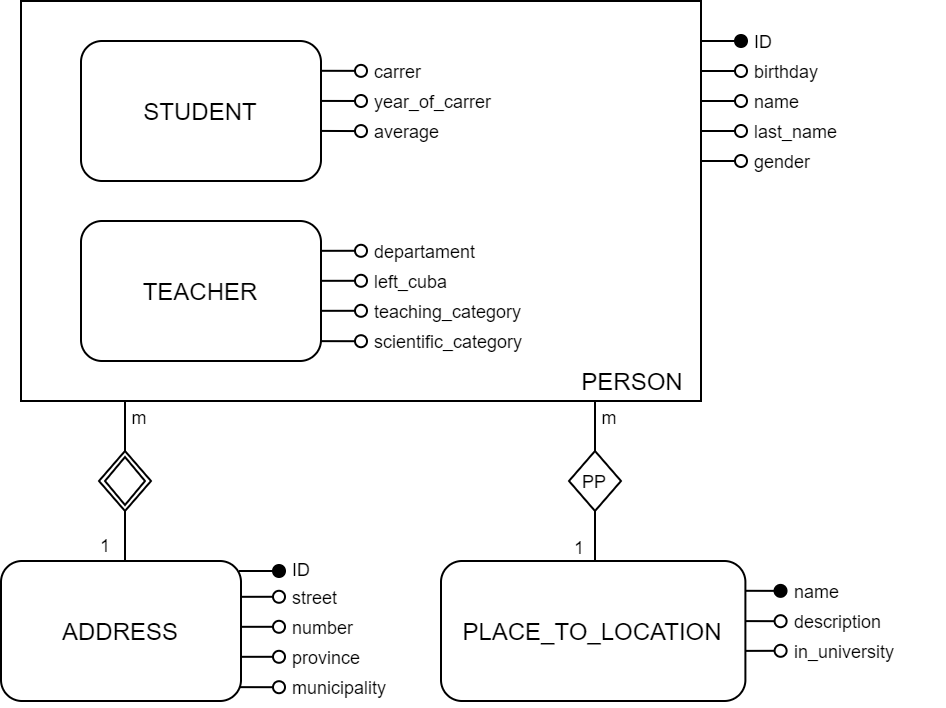

The diagram above was exported from draw.io. Its source (the exported page's mxGraphModel, read from the mxfile embedded in the PNG):
<mxGraphModel dx="980" dy="611" grid="0" gridSize="1" guides="1" tooltips="1" connect="1" arrows="1" fold="1" page="1" pageScale="1" pageWidth="850" pageHeight="1100" math="0" shadow="0">
  <root>
    <mxCell id="0" />
    <mxCell id="1" parent="0" />
    <mxCell id="n5v5q2490240LerTY95R-4" value="PERSON&amp;nbsp;&amp;nbsp;" style="rounded=0;whiteSpace=wrap;html=1;verticalAlign=bottom;align=right;" parent="1" vertex="1">
      <mxGeometry x="260" y="120" width="340" height="200" as="geometry" />
    </mxCell>
    <mxCell id="n5v5q2490240LerTY95R-32" value="" style="group;" parent="1" vertex="1" connectable="0">
      <mxGeometry x="290" y="230" width="205" height="70" as="geometry" />
    </mxCell>
    <mxCell id="n5v5q2490240LerTY95R-17" value="" style="group;" parent="n5v5q2490240LerTY95R-32" vertex="1" connectable="0">
      <mxGeometry width="140" height="70" as="geometry" />
    </mxCell>
    <mxCell id="n5v5q2490240LerTY95R-3" value="TEACHER" style="rounded=1;whiteSpace=wrap;html=1;verticalAlign=middle;align=center;" parent="n5v5q2490240LerTY95R-17" vertex="1">
      <mxGeometry width="120" height="70" as="geometry" />
    </mxCell>
    <mxCell id="n5v5q2490240LerTY95R-10" style="edgeStyle=orthogonalEdgeStyle;rounded=0;orthogonalLoop=1;jettySize=auto;html=1;exitX=1;exitY=0.25;exitDx=0;exitDy=0;endArrow=oval;endFill=0;" parent="n5v5q2490240LerTY95R-17" edge="1">
      <mxGeometry relative="1" as="geometry">
        <mxPoint x="140" y="14.89058252427185" as="targetPoint" />
        <mxPoint x="120" y="14.910000000000082" as="sourcePoint" />
        <Array as="points">
          <mxPoint x="120" y="15" />
          <mxPoint x="120" y="15" />
        </Array>
      </mxGeometry>
    </mxCell>
    <mxCell id="n5v5q2490240LerTY95R-11" style="edgeStyle=orthogonalEdgeStyle;rounded=0;orthogonalLoop=1;jettySize=auto;html=1;exitX=1;exitY=0.5;exitDx=0;exitDy=0;endArrow=oval;endFill=0;" parent="n5v5q2490240LerTY95R-17" edge="1">
      <mxGeometry relative="1" as="geometry">
        <mxPoint x="140" y="29.84203883495144" as="targetPoint" />
        <mxPoint x="120" y="29.910000000000082" as="sourcePoint" />
      </mxGeometry>
    </mxCell>
    <mxCell id="n5v5q2490240LerTY95R-12" style="edgeStyle=orthogonalEdgeStyle;rounded=0;orthogonalLoop=1;jettySize=auto;html=1;exitX=1;exitY=0.75;exitDx=0;exitDy=0;endArrow=oval;endFill=0;" parent="n5v5q2490240LerTY95R-17" edge="1">
      <mxGeometry relative="1" as="geometry">
        <mxPoint x="140" y="44.987669902912614" as="targetPoint" />
        <mxPoint x="120" y="44.910000000000025" as="sourcePoint" />
      </mxGeometry>
    </mxCell>
    <mxCell id="n5v5q2490240LerTY95R-13" style="edgeStyle=orthogonalEdgeStyle;rounded=0;orthogonalLoop=1;jettySize=auto;html=1;exitX=1;exitY=0.5;exitDx=0;exitDy=0;endArrow=oval;endFill=0;" parent="n5v5q2490240LerTY95R-17" edge="1">
      <mxGeometry relative="1" as="geometry">
        <mxPoint x="140" y="60.00203883495146" as="targetPoint" />
        <mxPoint x="120" y="60.07000000000011" as="sourcePoint" />
      </mxGeometry>
    </mxCell>
    <mxCell id="n5v5q2490240LerTY95R-31" value="" style="group;" parent="n5v5q2490240LerTY95R-32" vertex="1" connectable="0">
      <mxGeometry x="145" y="10" width="60" height="60" as="geometry" />
    </mxCell>
    <mxCell id="n5v5q2490240LerTY95R-23" value="departament" style="text;html=1;align=left;verticalAlign=middle;whiteSpace=wrap;rounded=0;fontSize=9;" parent="n5v5q2490240LerTY95R-31" vertex="1">
      <mxGeometry width="60" height="10" as="geometry" />
    </mxCell>
    <mxCell id="n5v5q2490240LerTY95R-24" value="teaching_category" style="text;html=1;align=left;verticalAlign=middle;whiteSpace=wrap;rounded=0;fontSize=9;" parent="n5v5q2490240LerTY95R-31" vertex="1">
      <mxGeometry y="30" width="60" height="10" as="geometry" />
    </mxCell>
    <mxCell id="n5v5q2490240LerTY95R-25" value="left_cuba" style="text;html=1;align=left;verticalAlign=middle;whiteSpace=wrap;rounded=0;fontSize=9;" parent="n5v5q2490240LerTY95R-31" vertex="1">
      <mxGeometry y="10" width="60" height="20" as="geometry" />
    </mxCell>
    <mxCell id="n5v5q2490240LerTY95R-26" value="scientific_category" style="text;html=1;align=left;verticalAlign=middle;whiteSpace=wrap;rounded=0;fontSize=9;" parent="n5v5q2490240LerTY95R-31" vertex="1">
      <mxGeometry y="40" width="60" height="20" as="geometry" />
    </mxCell>
    <mxCell id="n5v5q2490240LerTY95R-34" value="" style="group;" parent="1" vertex="1" connectable="0">
      <mxGeometry x="290" y="140" width="205" height="70" as="geometry" />
    </mxCell>
    <mxCell id="n5v5q2490240LerTY95R-18" value="" style="group;" parent="n5v5q2490240LerTY95R-34" vertex="1" connectable="0">
      <mxGeometry width="140" height="70" as="geometry" />
    </mxCell>
    <mxCell id="n5v5q2490240LerTY95R-2" value="STUDENT" style="rounded=1;whiteSpace=wrap;html=1;align=center;verticalAlign=middle;" parent="n5v5q2490240LerTY95R-18" vertex="1">
      <mxGeometry width="120" height="70" as="geometry" />
    </mxCell>
    <mxCell id="n5v5q2490240LerTY95R-14" style="edgeStyle=orthogonalEdgeStyle;rounded=0;orthogonalLoop=1;jettySize=auto;html=1;exitX=1;exitY=0.25;exitDx=0;exitDy=0;endArrow=oval;endFill=0;" parent="n5v5q2490240LerTY95R-18" edge="1">
      <mxGeometry relative="1" as="geometry">
        <mxPoint x="140" y="14.94058252427186" as="targetPoint" />
        <mxPoint x="120" y="14.960000000000093" as="sourcePoint" />
        <Array as="points">
          <mxPoint x="140" y="14.960000000000036" />
          <mxPoint x="140" y="14.960000000000036" />
        </Array>
      </mxGeometry>
    </mxCell>
    <mxCell id="n5v5q2490240LerTY95R-15" style="edgeStyle=orthogonalEdgeStyle;rounded=0;orthogonalLoop=1;jettySize=auto;html=1;exitX=1;exitY=0.5;exitDx=0;exitDy=0;endArrow=oval;endFill=0;" parent="n5v5q2490240LerTY95R-18" edge="1">
      <mxGeometry relative="1" as="geometry">
        <mxPoint x="140" y="29.892038834951393" as="targetPoint" />
        <mxPoint x="120" y="29.960000000000093" as="sourcePoint" />
      </mxGeometry>
    </mxCell>
    <mxCell id="n5v5q2490240LerTY95R-16" style="edgeStyle=orthogonalEdgeStyle;rounded=0;orthogonalLoop=1;jettySize=auto;html=1;exitX=1;exitY=0.75;exitDx=0;exitDy=0;endArrow=oval;endFill=0;" parent="n5v5q2490240LerTY95R-18" edge="1">
      <mxGeometry relative="1" as="geometry">
        <mxPoint x="140" y="45.03766990291257" as="targetPoint" />
        <mxPoint x="120" y="44.96000000000009" as="sourcePoint" />
      </mxGeometry>
    </mxCell>
    <mxCell id="n5v5q2490240LerTY95R-33" value="" style="group;" parent="n5v5q2490240LerTY95R-34" vertex="1" connectable="0">
      <mxGeometry x="145" y="10" width="60" height="40" as="geometry" />
    </mxCell>
    <mxCell id="n5v5q2490240LerTY95R-20" value="carrer" style="text;html=1;align=left;verticalAlign=middle;whiteSpace=wrap;rounded=0;fontSize=9;" parent="n5v5q2490240LerTY95R-33" vertex="1">
      <mxGeometry width="60" height="10" as="geometry" />
    </mxCell>
    <mxCell id="n5v5q2490240LerTY95R-27" value="average" style="text;html=1;align=left;verticalAlign=middle;whiteSpace=wrap;rounded=0;fontSize=9;" parent="n5v5q2490240LerTY95R-33" vertex="1">
      <mxGeometry y="30" width="60" height="10" as="geometry" />
    </mxCell>
    <mxCell id="n5v5q2490240LerTY95R-28" value="year_of_carrer" style="text;html=1;align=left;verticalAlign=middle;whiteSpace=wrap;rounded=0;fontSize=9;" parent="n5v5q2490240LerTY95R-33" vertex="1">
      <mxGeometry y="10" width="60" height="20" as="geometry" />
    </mxCell>
    <mxCell id="n5v5q2490240LerTY95R-53" style="edgeStyle=orthogonalEdgeStyle;rounded=0;orthogonalLoop=1;jettySize=auto;html=1;exitX=1;exitY=0.25;exitDx=0;exitDy=0;fontSize=9;endArrow=oval;endFill=0;" parent="1" edge="1">
      <mxGeometry relative="1" as="geometry">
        <mxPoint x="620" y="185" as="targetPoint" />
        <mxPoint x="600" y="185" as="sourcePoint" />
      </mxGeometry>
    </mxCell>
    <mxCell id="n5v5q2490240LerTY95R-54" style="edgeStyle=orthogonalEdgeStyle;rounded=0;orthogonalLoop=1;jettySize=auto;html=1;exitX=1;exitY=0.25;exitDx=0;exitDy=0;fontSize=9;endArrow=oval;endFill=0;" parent="1" edge="1">
      <mxGeometry relative="1" as="geometry">
        <mxPoint x="620" y="155" as="targetPoint" />
        <mxPoint x="600" y="155" as="sourcePoint" />
      </mxGeometry>
    </mxCell>
    <mxCell id="n5v5q2490240LerTY95R-55" style="edgeStyle=orthogonalEdgeStyle;rounded=0;orthogonalLoop=1;jettySize=auto;html=1;exitX=1;exitY=0.25;exitDx=0;exitDy=0;fontSize=9;endArrow=oval;endFill=0;" parent="1" edge="1">
      <mxGeometry relative="1" as="geometry">
        <mxPoint x="620" y="200" as="targetPoint" />
        <mxPoint x="600" y="200" as="sourcePoint" />
      </mxGeometry>
    </mxCell>
    <mxCell id="n5v5q2490240LerTY95R-56" style="edgeStyle=orthogonalEdgeStyle;rounded=0;orthogonalLoop=1;jettySize=auto;html=1;exitX=1;exitY=0.25;exitDx=0;exitDy=0;fontSize=9;endArrow=oval;endFill=0;" parent="1" edge="1">
      <mxGeometry relative="1" as="geometry">
        <mxPoint x="620" y="170" as="targetPoint" />
        <mxPoint x="600" y="170" as="sourcePoint" />
      </mxGeometry>
    </mxCell>
    <mxCell id="n5v5q2490240LerTY95R-57" style="edgeStyle=orthogonalEdgeStyle;rounded=0;orthogonalLoop=1;jettySize=auto;html=1;exitX=1;exitY=0.25;exitDx=0;exitDy=0;fontSize=9;endArrow=oval;endFill=1;" parent="1" edge="1">
      <mxGeometry relative="1" as="geometry">
        <mxPoint x="620" y="140" as="targetPoint" />
        <mxPoint x="600" y="140" as="sourcePoint" />
      </mxGeometry>
    </mxCell>
    <mxCell id="n5v5q2490240LerTY95R-58" value="name" style="text;html=1;align=left;verticalAlign=middle;whiteSpace=wrap;rounded=0;fontSize=9;" parent="1" vertex="1">
      <mxGeometry x="625" y="160" width="60" height="20" as="geometry" />
    </mxCell>
    <mxCell id="n5v5q2490240LerTY95R-59" value="gender" style="text;html=1;align=left;verticalAlign=middle;whiteSpace=wrap;rounded=0;fontSize=9;" parent="1" vertex="1">
      <mxGeometry x="625" y="190" width="60" height="20" as="geometry" />
    </mxCell>
    <mxCell id="n5v5q2490240LerTY95R-61" value="ID" style="text;html=1;align=left;verticalAlign=middle;whiteSpace=wrap;rounded=0;fontSize=9;" parent="1" vertex="1">
      <mxGeometry x="625" y="130" width="60" height="20" as="geometry" />
    </mxCell>
    <mxCell id="n5v5q2490240LerTY95R-62" value="birthday" style="text;html=1;align=left;verticalAlign=middle;whiteSpace=wrap;rounded=0;fontSize=9;" parent="1" vertex="1">
      <mxGeometry x="625" y="150" width="60" height="10" as="geometry" />
    </mxCell>
    <mxCell id="n5v5q2490240LerTY95R-63" value="last_name" style="text;html=1;align=left;verticalAlign=middle;whiteSpace=wrap;rounded=0;fontSize=9;" parent="1" vertex="1">
      <mxGeometry x="625" y="180" width="60" height="10" as="geometry" />
    </mxCell>
    <mxCell id="n5v5q2490240LerTY95R-89" value="" style="group;" parent="1" vertex="1" connectable="0">
      <mxGeometry x="470" y="400" width="251.09756097560978" height="70" as="geometry" />
    </mxCell>
    <mxCell id="n5v5q2490240LerTY95R-86" value="" style="group;" parent="n5v5q2490240LerTY95R-89" vertex="1" connectable="0">
      <mxGeometry x="175" y="10" width="76.09756097560978" height="40" as="geometry" />
    </mxCell>
    <mxCell id="n5v5q2490240LerTY95R-83" value="name" style="text;html=1;align=left;verticalAlign=middle;whiteSpace=wrap;rounded=0;fontSize=9;" parent="n5v5q2490240LerTY95R-86" vertex="1">
      <mxGeometry width="76.09756097560977" height="10" as="geometry" />
    </mxCell>
    <mxCell id="n5v5q2490240LerTY95R-84" value="in_university" style="text;html=1;align=left;verticalAlign=middle;whiteSpace=wrap;rounded=0;fontSize=9;" parent="n5v5q2490240LerTY95R-86" vertex="1">
      <mxGeometry y="30" width="76.09756097560977" height="10" as="geometry" />
    </mxCell>
    <mxCell id="n5v5q2490240LerTY95R-85" value="description" style="text;html=1;align=left;verticalAlign=middle;whiteSpace=wrap;rounded=0;fontSize=9;" parent="n5v5q2490240LerTY95R-86" vertex="1">
      <mxGeometry y="10" width="76.09756097560977" height="20" as="geometry" />
    </mxCell>
    <mxCell id="n5v5q2490240LerTY95R-88" value="" style="group;" parent="n5v5q2490240LerTY95R-89" vertex="1" connectable="0">
      <mxGeometry width="169.76097560975614" height="70" as="geometry" />
    </mxCell>
    <mxCell id="n5v5q2490240LerTY95R-78" value="PLACE_TO_LOCATION" style="rounded=1;whiteSpace=wrap;html=1;align=center;verticalAlign=middle;" parent="n5v5q2490240LerTY95R-88" vertex="1">
      <mxGeometry width="152.19512195121953" height="70" as="geometry" />
    </mxCell>
    <mxCell id="n5v5q2490240LerTY95R-87" value="" style="group;" parent="n5v5q2490240LerTY95R-88" vertex="1" connectable="0">
      <mxGeometry x="152.2" y="14.960000000000036" width="17.560975609756156" height="30.01766990291253" as="geometry" />
    </mxCell>
    <mxCell id="n5v5q2490240LerTY95R-79" style="edgeStyle=orthogonalEdgeStyle;rounded=0;orthogonalLoop=1;jettySize=auto;html=1;endArrow=oval;endFill=1;" parent="n5v5q2490240LerTY95R-87" edge="1">
      <mxGeometry relative="1" as="geometry">
        <mxPoint x="17.560975609756156" y="-0.01941747572817576" as="targetPoint" />
        <mxPoint y="0.03999999999996362" as="sourcePoint" />
        <Array as="points">
          <mxPoint x="17.560975609756156" />
          <mxPoint x="17.560975609756156" />
        </Array>
      </mxGeometry>
    </mxCell>
    <mxCell id="n5v5q2490240LerTY95R-80" style="edgeStyle=orthogonalEdgeStyle;rounded=0;orthogonalLoop=1;jettySize=auto;html=1;endArrow=oval;endFill=0;" parent="n5v5q2490240LerTY95R-87" edge="1">
      <mxGeometry relative="1" as="geometry">
        <mxPoint x="17.560975609756156" y="14.982038834951368" as="targetPoint" />
        <mxPoint y="15.089999999999975" as="sourcePoint" />
      </mxGeometry>
    </mxCell>
    <mxCell id="n5v5q2490240LerTY95R-81" style="edgeStyle=orthogonalEdgeStyle;rounded=0;orthogonalLoop=1;jettySize=auto;html=1;endArrow=oval;endFill=0;" parent="n5v5q2490240LerTY95R-87" edge="1">
      <mxGeometry relative="1" as="geometry">
        <mxPoint x="17.560975609756156" y="30.01766990291253" as="targetPoint" />
        <mxPoint y="29.980000000000018" as="sourcePoint" />
      </mxGeometry>
    </mxCell>
    <mxCell id="n5v5q2490240LerTY95R-124" value="" style="group;" parent="1" vertex="1" connectable="0">
      <mxGeometry x="532" y="320" width="30" height="80" as="geometry" />
    </mxCell>
    <mxCell id="n5v5q2490240LerTY95R-125" value="m" style="text;html=1;align=center;verticalAlign=middle;whiteSpace=wrap;rounded=0;fontSize=9;" parent="n5v5q2490240LerTY95R-124" vertex="1">
      <mxGeometry x="15" width="15" height="15" as="geometry" />
    </mxCell>
    <mxCell id="n5v5q2490240LerTY95R-126" value="" style="group;" parent="n5v5q2490240LerTY95R-124" vertex="1" connectable="0">
      <mxGeometry x="2" y="25" width="26" height="30" as="geometry" />
    </mxCell>
    <mxCell id="n5v5q2490240LerTY95R-127" value="PP" style="rhombus;whiteSpace=wrap;html=1;fontSize=9;" parent="n5v5q2490240LerTY95R-126" vertex="1">
      <mxGeometry width="26" height="30" as="geometry" />
    </mxCell>
    <mxCell id="n5v5q2490240LerTY95R-128" value="1" style="text;html=1;align=center;verticalAlign=middle;whiteSpace=wrap;rounded=0;fontSize=9;" parent="n5v5q2490240LerTY95R-124" vertex="1">
      <mxGeometry y="65" width="15" height="15" as="geometry" />
    </mxCell>
    <mxCell id="n5v5q2490240LerTY95R-129" style="edgeStyle=orthogonalEdgeStyle;rounded=0;orthogonalLoop=1;jettySize=auto;html=1;exitX=0.5;exitY=1;exitDx=0;exitDy=0;fontSize=9;endArrow=none;endFill=0;startArrow=none;entryX=1;entryY=1;entryDx=0;entryDy=0;" parent="n5v5q2490240LerTY95R-124" source="n5v5q2490240LerTY95R-127" target="n5v5q2490240LerTY95R-128" edge="1">
      <mxGeometry relative="1" as="geometry">
        <mxPoint x="-15" y="70.00000000000006" as="targetPoint" />
      </mxGeometry>
    </mxCell>
    <mxCell id="n5v5q2490240LerTY95R-130" value="" style="edgeStyle=orthogonalEdgeStyle;rounded=0;orthogonalLoop=1;jettySize=auto;html=1;entryX=0.5;entryY=0;entryDx=0;entryDy=0;fontSize=9;endArrow=none;endFill=0;" parent="1" target="n5v5q2490240LerTY95R-127" edge="1">
      <mxGeometry relative="1" as="geometry">
        <mxPoint x="547" y="320" as="sourcePoint" />
        <mxPoint x="441.9968292682927" y="397" as="targetPoint" />
        <Array as="points">
          <mxPoint x="547" y="320" />
        </Array>
      </mxGeometry>
    </mxCell>
    <mxCell id="n5v5q2490240LerTY95R-136" value="" style="group;" parent="1" vertex="1" connectable="0">
      <mxGeometry x="299" y="320" width="28" height="80" as="geometry" />
    </mxCell>
    <mxCell id="n5v5q2490240LerTY95R-116" value="" style="edgeStyle=orthogonalEdgeStyle;rounded=0;orthogonalLoop=1;jettySize=auto;html=1;entryX=0.5;entryY=0;entryDx=0;entryDy=0;fontSize=9;endArrow=none;endFill=0;" parent="n5v5q2490240LerTY95R-136" target="n5v5q2490240LerTY95R-113" edge="1">
      <mxGeometry relative="1" as="geometry">
        <mxPoint x="13" as="sourcePoint" />
        <mxPoint x="-92.00317073170731" y="77" as="targetPoint" />
        <Array as="points">
          <mxPoint x="13" />
        </Array>
      </mxGeometry>
    </mxCell>
    <mxCell id="n5v5q2490240LerTY95R-112" value="" style="group;shadow=0;rounded=0;sketch=0;" parent="n5v5q2490240LerTY95R-136" vertex="1" connectable="0">
      <mxGeometry y="25" width="26" height="30" as="geometry" />
    </mxCell>
    <mxCell id="n5v5q2490240LerTY95R-113" value="" style="rhombus;whiteSpace=wrap;html=1;fontSize=9;" parent="n5v5q2490240LerTY95R-112" vertex="1">
      <mxGeometry width="26" height="30" as="geometry" />
    </mxCell>
    <mxCell id="n5v5q2490240LerTY95R-134" value="" style="group;shadow=0;rounded=0;sketch=0;" parent="n5v5q2490240LerTY95R-112" vertex="1" connectable="0">
      <mxGeometry x="3" y="3" width="20" height="24" as="geometry" />
    </mxCell>
    <mxCell id="n5v5q2490240LerTY95R-135" value="" style="rhombus;whiteSpace=wrap;html=1;fontSize=9;" parent="n5v5q2490240LerTY95R-134" vertex="1">
      <mxGeometry width="20" height="24" as="geometry" />
    </mxCell>
    <mxCell id="nLhx5XwQkWYy_mrycCoC-2" value="m" style="text;html=1;align=center;verticalAlign=middle;whiteSpace=wrap;rounded=0;fontSize=9;" parent="n5v5q2490240LerTY95R-136" vertex="1">
      <mxGeometry x="13" width="15" height="15" as="geometry" />
    </mxCell>
    <mxCell id="nLhx5XwQkWYy_mrycCoC-3" value="" style="group;" parent="n5v5q2490240LerTY95R-136" vertex="1" connectable="0">
      <mxGeometry x="-2" y="65" width="15" height="15" as="geometry" />
    </mxCell>
    <mxCell id="n5v5q2490240LerTY95R-115" style="edgeStyle=orthogonalEdgeStyle;rounded=0;orthogonalLoop=1;jettySize=auto;html=1;exitX=0.5;exitY=1;exitDx=0;exitDy=0;fontSize=9;endArrow=none;endFill=0;startArrow=none;entryX=1;entryY=1;entryDx=0;entryDy=0;" parent="nLhx5XwQkWYy_mrycCoC-3" source="n5v5q2490240LerTY95R-113" edge="1">
      <mxGeometry relative="1" as="geometry">
        <mxPoint x="15" y="15" as="targetPoint" />
      </mxGeometry>
    </mxCell>
    <mxCell id="z9zVP72riOogjU9p1DcZ-1" value="1" style="text;html=1;align=center;verticalAlign=middle;whiteSpace=wrap;rounded=0;fontSize=9;" parent="nLhx5XwQkWYy_mrycCoC-3" vertex="1">
      <mxGeometry x="-2" y="-1" width="15" height="15" as="geometry" />
    </mxCell>
    <mxCell id="r4EWbiGr2uifs1ktF_B7-10" value="" style="group" parent="1" vertex="1" connectable="0">
      <mxGeometry x="250" y="394" width="204" height="79" as="geometry" />
    </mxCell>
    <mxCell id="r4EWbiGr2uifs1ktF_B7-7" value="" style="group" parent="r4EWbiGr2uifs1ktF_B7-10" vertex="1" connectable="0">
      <mxGeometry x="144" width="60" height="79" as="geometry" />
    </mxCell>
    <mxCell id="n5v5q2490240LerTY95R-47" value="" style="group;" parent="r4EWbiGr2uifs1ktF_B7-7" vertex="1" connectable="0">
      <mxGeometry y="19" width="60" height="60" as="geometry" />
    </mxCell>
    <mxCell id="n5v5q2490240LerTY95R-43" value="street" style="text;html=1;align=left;verticalAlign=middle;whiteSpace=wrap;rounded=0;fontSize=9;" parent="n5v5q2490240LerTY95R-47" vertex="1">
      <mxGeometry width="60" height="10" as="geometry" />
    </mxCell>
    <mxCell id="n5v5q2490240LerTY95R-44" value="province" style="text;html=1;align=left;verticalAlign=middle;whiteSpace=wrap;rounded=0;fontSize=9;" parent="n5v5q2490240LerTY95R-47" vertex="1">
      <mxGeometry y="30" width="60" height="10" as="geometry" />
    </mxCell>
    <mxCell id="n5v5q2490240LerTY95R-45" value="number" style="text;html=1;align=left;verticalAlign=middle;whiteSpace=wrap;rounded=0;fontSize=9;" parent="n5v5q2490240LerTY95R-47" vertex="1">
      <mxGeometry y="10" width="60" height="20" as="geometry" />
    </mxCell>
    <mxCell id="n5v5q2490240LerTY95R-46" value="municipality" style="text;html=1;align=left;verticalAlign=middle;whiteSpace=wrap;rounded=0;fontSize=9;" parent="n5v5q2490240LerTY95R-47" vertex="1">
      <mxGeometry y="40" width="60" height="20" as="geometry" />
    </mxCell>
    <mxCell id="r4EWbiGr2uifs1ktF_B7-2" value="ID" style="text;html=1;align=left;verticalAlign=middle;whiteSpace=wrap;rounded=0;fontSize=9;" parent="r4EWbiGr2uifs1ktF_B7-7" vertex="1">
      <mxGeometry width="60" height="20" as="geometry" />
    </mxCell>
    <mxCell id="r4EWbiGr2uifs1ktF_B7-9" value="" style="group" parent="r4EWbiGr2uifs1ktF_B7-10" vertex="1" connectable="0">
      <mxGeometry y="6" width="139" height="70" as="geometry" />
    </mxCell>
    <mxCell id="r4EWbiGr2uifs1ktF_B7-8" value="" style="group" parent="r4EWbiGr2uifs1ktF_B7-9" vertex="1" connectable="0">
      <mxGeometry x="119" y="5" width="20" height="58.07000000000011" as="geometry" />
    </mxCell>
    <mxCell id="n5v5q2490240LerTY95R-38" style="edgeStyle=orthogonalEdgeStyle;rounded=0;orthogonalLoop=1;jettySize=auto;html=1;exitX=1;exitY=0.25;exitDx=0;exitDy=0;endArrow=oval;endFill=0;" parent="r4EWbiGr2uifs1ktF_B7-8" edge="1">
      <mxGeometry relative="1" as="geometry">
        <mxPoint x="20" y="12.89058252427185" as="targetPoint" />
        <mxPoint y="12.910000000000082" as="sourcePoint" />
        <Array as="points">
          <mxPoint y="13" />
          <mxPoint y="13" />
        </Array>
      </mxGeometry>
    </mxCell>
    <mxCell id="n5v5q2490240LerTY95R-39" style="edgeStyle=orthogonalEdgeStyle;rounded=0;orthogonalLoop=1;jettySize=auto;html=1;exitX=1;exitY=0.5;exitDx=0;exitDy=0;endArrow=oval;endFill=0;" parent="r4EWbiGr2uifs1ktF_B7-8" edge="1">
      <mxGeometry relative="1" as="geometry">
        <mxPoint x="20" y="27.84203883495144" as="targetPoint" />
        <mxPoint y="27.910000000000082" as="sourcePoint" />
      </mxGeometry>
    </mxCell>
    <mxCell id="n5v5q2490240LerTY95R-40" style="edgeStyle=orthogonalEdgeStyle;rounded=0;orthogonalLoop=1;jettySize=auto;html=1;exitX=1;exitY=0.75;exitDx=0;exitDy=0;endArrow=oval;endFill=0;" parent="r4EWbiGr2uifs1ktF_B7-8" edge="1">
      <mxGeometry relative="1" as="geometry">
        <mxPoint x="20" y="42.987669902912614" as="targetPoint" />
        <mxPoint y="42.910000000000025" as="sourcePoint" />
      </mxGeometry>
    </mxCell>
    <mxCell id="n5v5q2490240LerTY95R-41" style="edgeStyle=orthogonalEdgeStyle;rounded=0;orthogonalLoop=1;jettySize=auto;html=1;exitX=1;exitY=0.5;exitDx=0;exitDy=0;endArrow=oval;endFill=0;" parent="r4EWbiGr2uifs1ktF_B7-8" edge="1">
      <mxGeometry relative="1" as="geometry">
        <mxPoint x="20" y="58.00203883495146" as="targetPoint" />
        <mxPoint y="58.07000000000011" as="sourcePoint" />
      </mxGeometry>
    </mxCell>
    <mxCell id="r4EWbiGr2uifs1ktF_B7-1" style="edgeStyle=orthogonalEdgeStyle;rounded=0;orthogonalLoop=1;jettySize=auto;html=1;exitX=1;exitY=0.25;exitDx=0;exitDy=0;fontSize=9;endArrow=oval;endFill=1;" parent="r4EWbiGr2uifs1ktF_B7-8" edge="1">
      <mxGeometry relative="1" as="geometry">
        <mxPoint x="20" as="targetPoint" />
        <mxPoint as="sourcePoint" />
      </mxGeometry>
    </mxCell>
    <mxCell id="n5v5q2490240LerTY95R-37" value="ADDRESS" style="rounded=1;whiteSpace=wrap;html=1;verticalAlign=middle;align=center;" parent="r4EWbiGr2uifs1ktF_B7-9" vertex="1">
      <mxGeometry width="120" height="70" as="geometry" />
    </mxCell>
  </root>
</mxGraphModel>